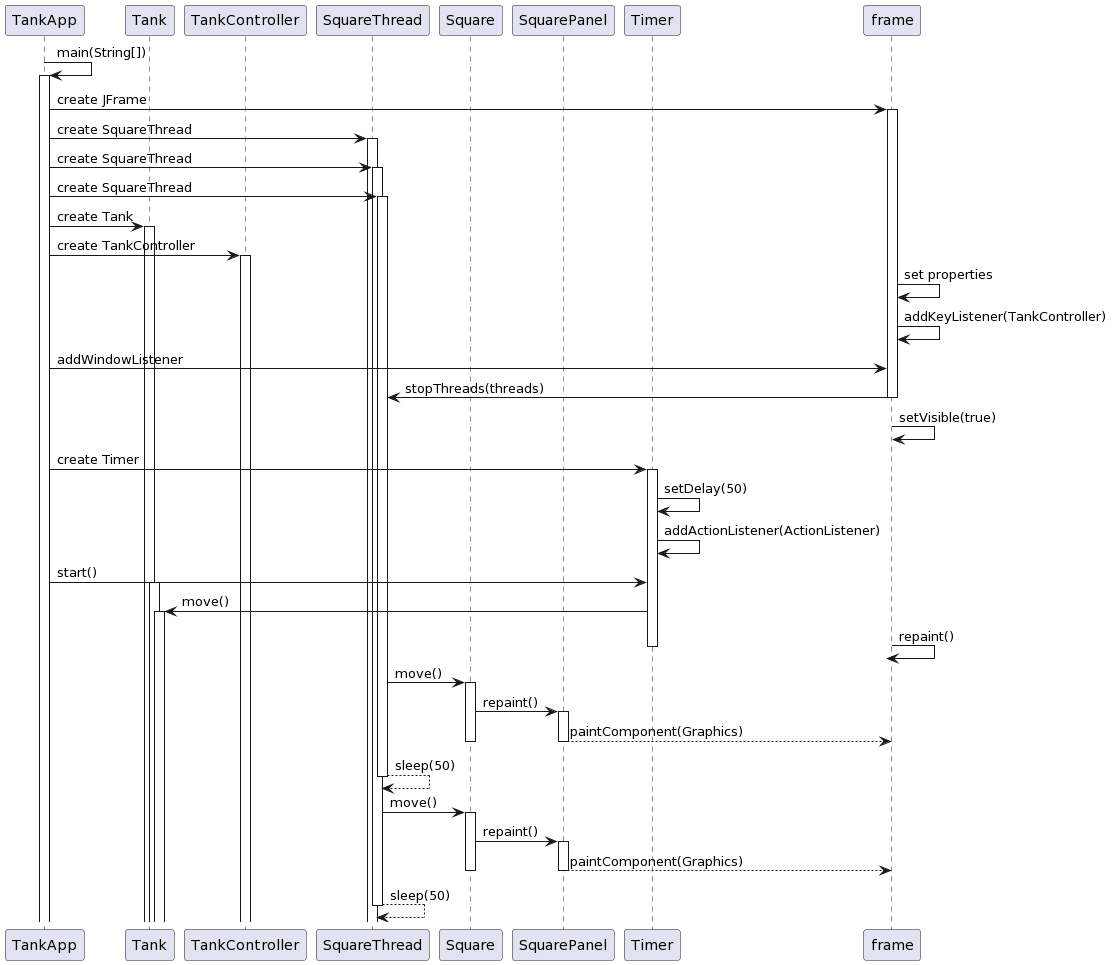

The diagram above was rendered by PlantUML. Its source (embedded in the PNG):
@startuml
participant TankApp
participant Tank
participant TankController
participant SquareThread
participant Square
participant SquarePanel
participant Timer
participant frame

TankApp -> TankApp: main(String[])
activate TankApp

TankApp -> frame: create JFrame
activate frame

TankApp -> SquareThread: create SquareThread
activate SquareThread
TankApp -> SquareThread: create SquareThread
activate SquareThread
TankApp -> SquareThread: create SquareThread
activate SquareThread

TankApp -> Tank: create Tank
activate Tank

TankApp -> TankController: create TankController
activate TankController

frame -> frame: set properties
frame -> frame: addKeyListener(TankController)

TankApp -> frame: addWindowListener
frame -> SquareThread: stopThreads(threads)
deactivate frame

frame -> frame: setVisible(true)

TankApp -> Timer: create Timer
activate Timer
Timer -> Timer: setDelay(50)
Timer -> Timer: addActionListener(ActionListener)

TankApp -> Timer: start()
activate Tank

Timer -> Tank: move()
activate Tank

frame -> frame: repaint()
deactivate Timer

SquareThread -> Square: move()
activate Square
Square -> SquarePanel: repaint()
activate SquarePanel

SquarePanel --> frame: paintComponent(Graphics)
deactivate Square
deactivate SquarePanel

SquareThread --> SquareThread: sleep(50)
deactivate SquareThread

SquareThread -> Square: move()
activate Square
Square -> SquarePanel: repaint()
activate SquarePanel

SquarePanel --> frame: paintComponent(Graphics)
deactivate Square
deactivate SquarePanel

SquareThread --> SquareThread: sleep(50)
deactivate SquareThread
@enduml